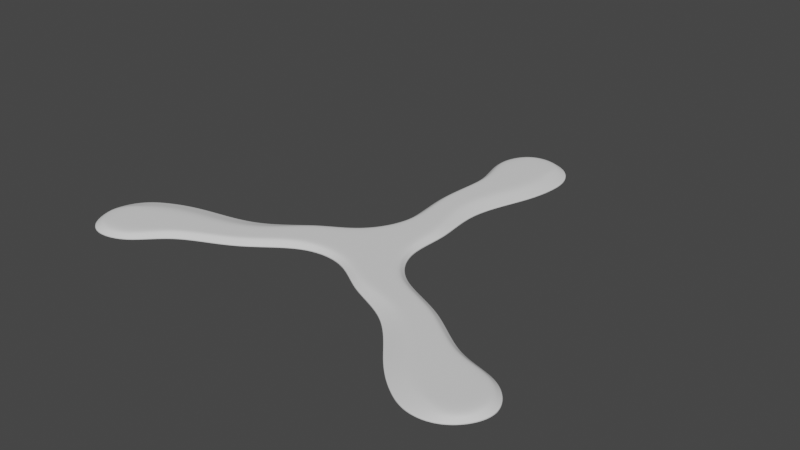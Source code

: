 # Source: non-destructive-tutorial.blend  (saved by Blender 2.90.7; exported with 4.5.12 LTS)
import bpy
from mathutils import Matrix  # noqa: F401  (used for matrix-valued properties, if any)

bpy.ops.wm.read_factory_settings(use_empty=True)
scene = bpy.context.scene
scene.name = 'Scene'

# ---- collections
col_collection = bpy.data.collections.new('Collection'); scene.collection.children.link(col_collection)

# ---- node groups
ng_auto_smooth = bpy.data.node_groups.new('Auto Smooth', 'GeometryNodeTree')
_s = ng_auto_smooth.interface.new_socket(name='Geometry', in_out='OUTPUT', socket_type='NodeSocketGeometry')
_s = ng_auto_smooth.interface.new_socket(name='Geometry', in_out='INPUT', socket_type='NodeSocketGeometry')
_s = ng_auto_smooth.interface.new_socket(name='Angle', in_out='INPUT', socket_type='NodeSocketFloat')
_s.subtype = 'ANGLE'
_s.min_value = 0.0
_s.max_value = 3.142
ng_auto_smooth.is_modifier = True
_N = ng_auto_smooth.nodes; _L = ng_auto_smooth.links
n0 = _N.new('NodeGroupOutput'); n0.name = 'Group Output'; n0.location = (480, -100)
n1 = _N.new('NodeGroupInput'); n1.name = 'Group Input'; n1.location = (-420, -300)
n2 = _N.new('NodeGroupInput'); n2.name = 'Group Input.001'; n2.location = (-60, -100)
n3 = _N.new('GeometryNodeSetShadeSmooth'); n3.name = 'Set Shade Smooth'; n3.location = (120, -100)
n3.domain = 'EDGE'
n4 = _N.new('GeometryNodeSetShadeSmooth'); n4.name = 'Set Shade Smooth.001'; n4.location = (300, -100)
n5 = _N.new('GeometryNodeInputMeshEdgeAngle'); n5.name = 'Edge Angle'; n5.location = (-420, -220)
n6 = _N.new('GeometryNodeInputEdgeSmooth'); n6.name = 'Is Edge Smooth'; n6.location = (-60, -160)
n7 = _N.new('GeometryNodeInputShadeSmooth'); n7.name = 'Is Face Smooth'; n7.location = (-240, -340)
n8 = _N.new('FunctionNodeBooleanMath'); n8.name = 'Boolean Math'; n8.location = (-60, -220)
n9 = _N.new('FunctionNodeCompare'); n9.name = 'Compare'; n9.location = (-240, -180)
n9.operation = 'LESS_EQUAL'
_L.new(n5.outputs[0], n9.inputs[0])
_L.new(n4.outputs[0], n0.inputs[0])
_L.new(n1.outputs[1], n9.inputs[1])
_L.new(n9.outputs[0], n8.inputs[0])
_L.new(n7.outputs[0], n8.inputs[1])
_L.new(n2.outputs[0], n3.inputs[0])
_L.new(n6.outputs[0], n3.inputs[1])
_L.new(n3.outputs[0], n4.inputs[0])
_L.new(n8.outputs[0], n3.inputs[2])
n0.is_active_output = True

# ---- world
world_world = bpy.data.worlds.new('World'); scene.world = world_world
world_world.use_nodes = True; world_world.node_tree.nodes.clear()
_N = world_world.node_tree.nodes; _L = world_world.node_tree.links
n0 = _N.new('ShaderNodeOutputWorld'); n0.name = 'World Output'; n0.location = (300, 300)
n1 = _N.new('ShaderNodeBackground'); n1.name = 'Background'; n1.location = (10, 300)
n1.inputs[0].default_value = (0.05088, 0.05088, 0.05088, 1.0)
_L.new(n1.outputs[0], n0.inputs[0])
n0.is_active_output = True
world_world.color = (0.05088, 0.05088, 0.05088)
world_world.use_sun_shadow = False
world_world.sun_shadow_jitter_overblur = 0.0

# ---- meshes
me_plane = bpy.data.meshes.new('Plane')
me_plane.from_pydata([(0.02959, 0.05564, -1.549e-05), (-0.004944, 0.07078, -1.549e-05), (0.01501, -0.05981, -1.549e-05), (-0.01551, -0.05961, -1.549e-05), (0.02003, -0.03707, -1.549e-05), (0.0133, -0.009137, -1.549e-05), (0.02698, 0.02205, -1.549e-05), (-0.002647, 0.02713, -1.549e-05), (-0.009908, -0.0058, -1.549e-05), (-0.002067, -0.03707, -1.549e-05), (-0.01416, -0.06168, -1.549e-05), (0.0124, -0.06006, -1.549e-05), (0.0002991, 0.02773, -1.549e-05), (0.01861, 0.02612, -1.549e-05), (-0.006782, -0.0061, -1.549e-05), (0.004548, -0.008088, -1.549e-05), (0.001285, -0.03621, -1.549e-05), (0.01649, -0.03707, -1.549e-05), (0.01965, 0.05414, -1.549e-05), (-0.0003889, 0.06725, -1.549e-05), (9.294e-05, -0.06859, -1.549e-05), (0.004006, 0.02647, -1.549e-05), (-0.001382, -0.00697, -1.549e-05), (0.007059, -0.03707, -1.549e-05), (0.01865, 0.06932, -1.549e-05), (0.01738, 0.06596, -1.549e-05), (0.02094, 0.04296, -1.549e-05), (-0.0107, 0.04844, -1.549e-05), (0.03042, 0.04149, -1.549e-05), (-0.01335, 0.04798, -1.549e-05), (0.00601, 0.04565, -1.549e-05)], [], [(16, 9, 3, 10), (27, 29, 7, 12), (12, 7, 8, 14), (14, 8, 9, 16), (5, 15, 17, 4), (22, 14, 16, 23), (6, 13, 15, 5), (21, 12, 14, 22), (28, 26, 13, 6), (30, 27, 12, 21), (4, 17, 11, 2), (23, 16, 10, 20), (24, 1, 19, 25), (0, 24, 25, 18), (17, 23, 20, 11), (26, 30, 21, 13), (13, 21, 22, 15), (15, 22, 23, 17), (18, 25, 30, 26), (25, 19, 27, 30), (0, 18, 26, 28), (19, 1, 29, 27)])
_k = {(3, 9): 0.8, (2, 4): 0.8, (4, 5): 0.8, (5, 6): 0.8, (7, 8): 0.8, (8, 9): 0.8, (15, 17): 0.29412, (14, 16): 0.29412, (13, 15): 0.29412, (12, 14): 0.29412, (13, 26): 0.29412, (12, 27): 0.29412, (11, 17): 0.29412, (10, 16): 0.29412, (1, 24): 0.8, (18, 25): 0.29412, (0, 28): 0.8, (7, 29): 0.8, (0, 24): 0.8, (19, 25): 0.29412, (18, 26): 0.29412, (19, 27): 0.29412, (6, 28): 0.8, (1, 29): 0.8}
me_plane.attributes.new('crease_edge', 'FLOAT', 'EDGE').data.foreach_set('value', [_k.get((min(e.vertices), max(e.vertices)), 0.0) for e in me_plane.edges])
_uv = me_plane.uv_layers.new(name='UVMap')
_uv.uv.foreach_set('vector', [0.9072, 0.7518, 1.0, 0.75, 1.0, 1.0, 0.8533, 0.9892, 0.9115, 0.1584, 1.001, 0.1788, 1.0, 0.25, 0.8541, 0.25, 0.8541, 0.25, 1.0, 0.25, 1.0, 0.5, 0.8004, 0.5008, 0.8004, 0.5008, 1.0, 0.5, 1.0, 0.75, 0.9072, 0.7518, 0.0, 0.5, 0.3333, 0.5, 0.2728, 0.7498, 0.0, 0.75, 0.5, 0.5, 0.8004, 0.5008, 0.9072, 0.7518, 0.5649, 0.7485, 0.0, 0.25, 0.262, 0.2502, 0.3333, 0.5, 0.0, 0.5, 0.5409, 0.2495, 0.8541, 0.25, 0.8004, 0.5008, 0.5, 0.5, 0.0, 0.1875, 0.2321, 0.1701, 0.262, 0.2502, 0.0, 0.25, 0.4864, 0.1545, 0.9115, 0.1584, 0.8541, 0.25, 0.5409, 0.2495, 0.0, 0.75, 0.2728, 0.7498, 0.3333, 1.0, 0.0, 1.0, 0.5649, 0.7485, 0.9072, 0.7518, 0.8533, 0.9892, 0.5, 1.0, 0.5, 0.0, 0.6667, 0.0, 0.7858, 0.07256, 0.4319, 0.05957, 0.3333, 0.0, 0.5, 0.0, 0.4319, 0.05957, 0.2022, 0.08997, 0.2728, 0.7498, 0.5649, 0.7485, 0.5, 1.0, 0.3333, 1.0, 0.2321, 0.1701, 0.4864, 0.1545, 0.5409, 0.2495, 0.262, 0.2502, 0.262, 0.2502, 0.5409, 0.2495, 0.5, 0.5, 0.3333, 0.5, 0.3333, 0.5, 0.5, 0.5, 0.5649, 0.7485, 0.2728, 0.7498, 0.2022, 0.08997, 0.4319, 0.05957, 0.4864, 0.1545, 0.2321, 0.1701, 0.4319, 0.05957, 0.7858, 0.07256, 0.9115, 0.1584, 0.4864, 0.1545, 0.0, 0.125, 0.2022, 0.08997, 0.2321, 0.1701, 0.0, 0.1875, 0.7858, 0.07256, 1.0, 0.125, 1.001, 0.1788, 0.9115, 0.1584])
me_plane.use_remesh_fix_poles = True
me_plane.use_remesh_preserve_attributes = False
me_plane.use_mirror_vertex_groups = False
me_plane.update()

# ---- objects
ob_plane = bpy.data.objects.new('Plane', me_plane)
ob_empty = bpy.data.objects.new('Empty', None)

# ---- transforms, parenting, visibility, modifiers, constraints
ob_plane.location = (-0.0003419, 0.0701, 0.0)
ob_plane.lineart.crease_threshold = 0.0
_vg = ob_plane.vertex_groups.new(name='Weld')
_vg.add([2, 3, 10, 11, 20], 1.0, 'REPLACE')
_vg = ob_plane.vertex_groups.new(name='Interior')
_vg.add([10, 11, 12, 13, 14, 15, 16, 17, 18, 19, 20, 21, 22, 23, 25, 26, 27, 30], 1.0, 'REPLACE')
_m = ob_plane.modifiers.new('Array', 'ARRAY')
_m.count = 3
_m.constant_offset_displace = (0.0, 0.0, 0.0)
_m.use_relative_offset = False
_m.use_object_offset = True
_m.offset_object = ob_empty
_m = ob_plane.modifiers.new('Weld', 'WELD')
_m.vertex_group = 'Weld'
_m = ob_plane.modifiers.new('Solidify', 'SOLIDIFY')
_m.thickness = 0.003
_m.thickness_vertex_group = 0.2
_m.offset = 1.0
_m.vertex_group = 'Interior'
_m = ob_plane.modifiers.new('Subdivision', 'SUBSURF')
_m.uv_smooth = 'PRESERVE_CORNERS'
_m.levels = 4
_m.render_levels = 4
_m = ob_plane.modifiers.new('Auto Smooth', 'NODES')
_m.node_group = ng_auto_smooth
_gi = [s.identifier for s in ng_auto_smooth.interface.items_tree if s.item_type == 'SOCKET' and s.in_out == 'INPUT']
_m[_gi[1]] = 0.5236  # Angle
ob_empty.location = (-0.05988, -0.03302, 0.0)
ob_empty.rotation_euler = (0.0, -0.0, 2.094)
ob_empty.lineart.crease_threshold = 0.0

# ---- collection membership
col_collection.objects.link(ob_plane)
col_collection.objects.link(ob_empty)

# ---- scene / render settings (as saved in the file)
scene.frame_start = 1; scene.frame_end = 250; scene.frame_set(1)
scene.render.engine = 'CYCLES'
scene.cycles.samples = 128
scene.cycles.sampling_pattern = 'TABULATED_SOBOL'
scene.cycles.use_adaptive_sampling = False
scene.cycles.use_light_tree = False
scene.view_settings.view_transform = 'Filmic'
bpy.context.view_layer.update()

# ---- added for rendering (the .blend has no active camera and no usable light): camera, sun
cam_auto = bpy.data.cameras.new('AutoCamera')
cam_auto.lens = 50.0
cam_auto.sensor_width = 36.0
cam_auto.clip_end = 1000.0
ob_auto_camera = bpy.data.objects.new('AutoCamera', cam_auto)
scene.collection.objects.link(ob_auto_camera)
ob_auto_camera.location = (0.303165, -0.34169, 0.247354)
ob_auto_camera.rotation_euler = (1.09748, -7.21219e-08, 0.694738)
scene.camera = ob_auto_camera
light_auto_sun = bpy.data.lights.new('AutoSun', 'SUN')
light_auto_sun.energy = 3.0
light_auto_sun.angle = 0.0523599
ob_auto_sun = bpy.data.objects.new('AutoSun', light_auto_sun)
scene.collection.objects.link(ob_auto_sun)
ob_auto_sun.rotation_euler = (0.872665, 0.174533, 0.523599)
bpy.context.view_layer.update()
